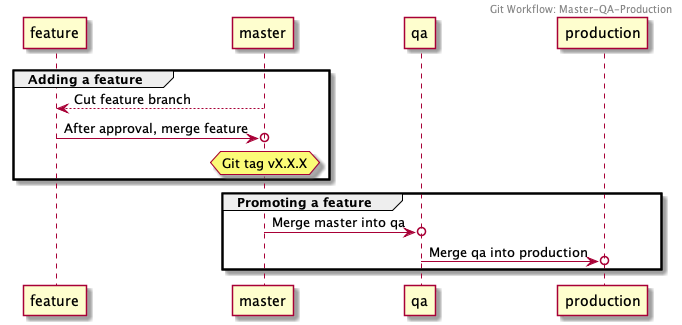

The diagram above was rendered by PlantUML. Its source (embedded in the PNG):
@startuml

Header Git Workflow: Master-QA-Production

group Adding a feature

  feature <-- master: Cut feature branch
  feature ->o master: After approval, merge feature
  hnote over master: Git tag vX.X.X
   
end

group Promoting a feature

  master ->o qa: Merge master into qa
  qa ->o production: Merge qa into production

end

@enduml